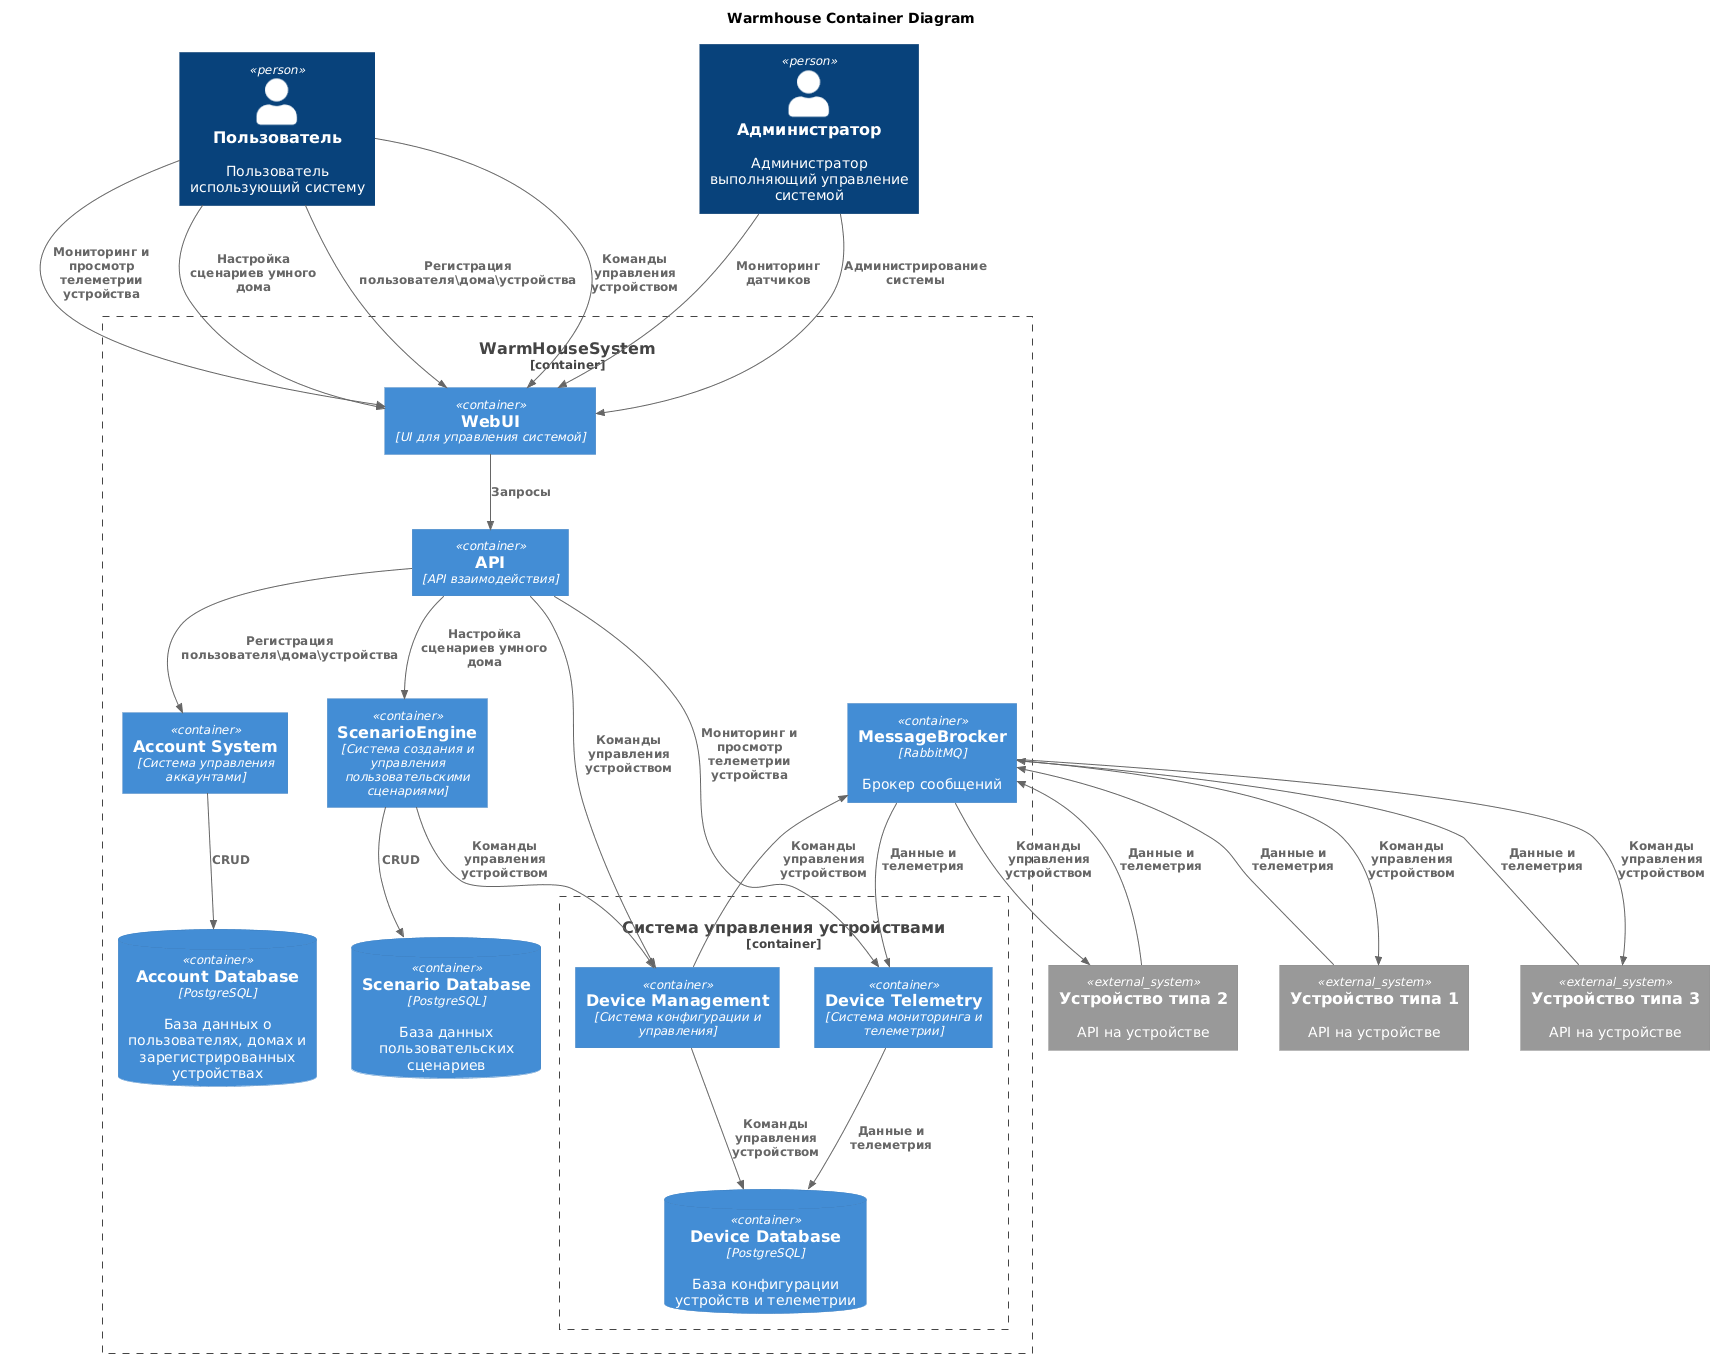

The diagram above was rendered by PlantUML. Its source (embedded in the PNG):
@startuml
title Warmhouse Container Diagram

!include https://raw.githubusercontent.com/RicardoNiepel/C4-PlantUML/master/C4_Container.puml

Person(user, "Пользователь", "Пользователь использующий систему")
Person(admin, "Администратор", "Администратор выполняющий управление системой")

Container_Boundary(WarmHouseSystem, "WarmHouseSystem") {
    Container(WebUI, "WebUI", "UI для управления системой")
    Container(APIGate, "API", "API взаимодействия")

    Container(AccountMGM, "Account System", "Система управления аккаунтами")
    ContainerDb(AccountDb, "Account Database", "PostgreSQL", "База данных о пользователях, домах и зарегистрированных устройствах")

    Container(ScenarioEngine, "ScenarioEngine", "Система создания и управления пользовательскими сценариями")
    ContainerDb(ScenarioDb, "Scenario Database", "PostgreSQL", "База данных пользовательских сценариев")

    Container_Boundary(DeviceMGM, "Система управления устройствами") {
        Container(Management, "Device Management", "Система конфигурации и управления")
        Container(Telemetry, "Device Telemetry", "Система мониторинга и телеметрии")
        ContainerDb(DeviceDb, "Device Database", "PostgreSQL", "База конфигурации устройств и телеметрии")
    }
    Container(MessageBrocker, "MessageBrocker", "RabbitMQ",  "Брокер сообщений")
}

System_Ext(sensor1, "Устройство типа 1", "API на устройстве")
System_Ext(sensor2, "Устройство типа 2", "API на устройстве")
System_Ext(sensor3, "Устройство типа 3", "API на устройстве")

Rel(user, WebUI, "Регистрация пользователя\дома\устройства")
Rel(user, WebUI, "Команды управления устройством")
Rel(user, WebUI, "Мониторинг и просмотр телеметрии устройства")
Rel(user, WebUI, "Настройка сценариев умного дома")

Rel(admin, WebUI, "Мониторинг датчиков")
Rel(admin, WebUI, "Администрирование системы")

Rel(WebUI, APIGate, "Запросы")

Rel(APIGate, AccountMGM, "Регистрация пользователя\дома\устройства")
Rel(AccountMGM, AccountDb, "CRUD")

Rel(APIGate, ScenarioEngine, "Настройка сценариев умного дома")
Rel(ScenarioEngine, ScenarioDb, "CRUD")
Rel(ScenarioEngine, Management, "Команды управления устройством")

Rel(APIGate, Management, "Команды управления устройством")
Rel(Management, DeviceDb, "Команды управления устройством")
Rel(Management, MessageBrocker, "Команды управления устройством")

Rel(APIGate, Telemetry, "Мониторинг и просмотр телеметрии устройства")
Rel(MessageBrocker, Telemetry, "Данные и телеметрия")
Rel(Telemetry, DeviceDb, "Данные и телеметрия")



Rel(MessageBrocker, sensor1, "Команды управления устройством")
Rel(MessageBrocker, sensor2, "Команды управления устройством")
Rel(MessageBrocker, sensor3, "Команды управления устройством")

Rel(sensor1, MessageBrocker, "Данные и телеметрия")
Rel(sensor2, MessageBrocker, "Данные и телеметрия")
Rel(sensor3, MessageBrocker, "Данные и телеметрия")
@enduml